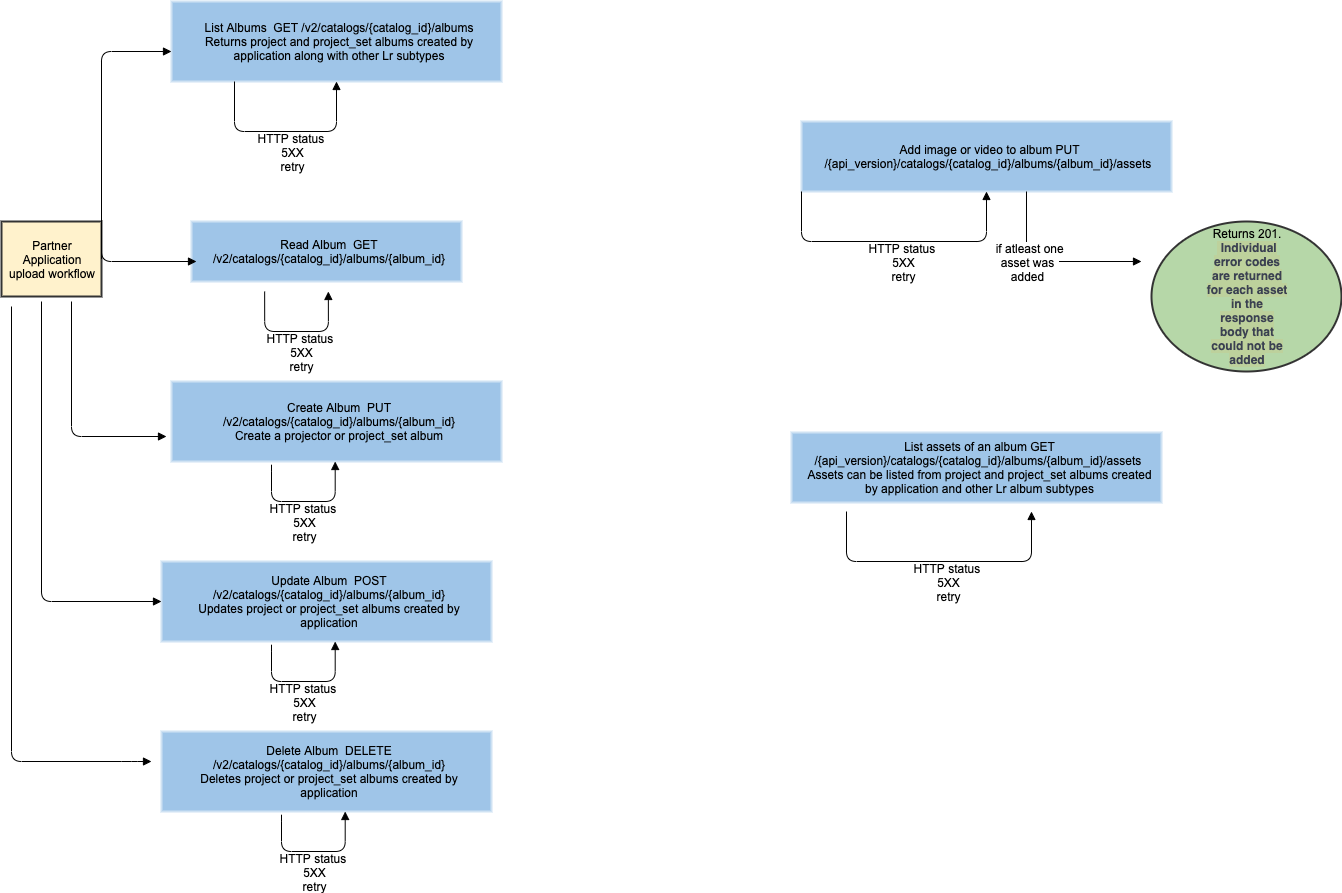

The diagram above was exported from draw.io. Its source (the exported page's mxGraphModel, read from the mxfile embedded in the PNG):
<mxGraphModel dx="1135" dy="296" grid="0" gridSize="10" guides="1" tooltips="1" connect="1" arrows="1" fold="1" page="0" pageScale="1" pageWidth="850" pageHeight="1100" background="#FFFFFF" math="0" shadow="0">
  <root>
    <mxCell id="0" />
    <mxCell id="2" value="Layer 0" parent="0" />
    <mxCell id="22" value="&lt;div style=&quot;width: 93.0px ; height: auto ; word-break: break-word&quot;&gt;&lt;div align=&quot;center&quot;&gt;&lt;span style=&quot;text-decoration: none ; font-family: &amp;#34;arial&amp;#34; ; font-size: 12px ; line-height: 14px&quot;&gt; Partner Application upload workflow&lt;/span&gt;&lt;/div&gt;&lt;/div&gt;" style="shape=rect;shadow=0;strokeWidth=2;fillColor=#fff2cc;strokeColor=#333333;opacity=100.0;html=1;nl2Br=0;verticalAlign=middle;align=center;spacingLeft=8.0;spacingRight=6;whiteSpace=wrap;gliffyId=42;" parent="2" vertex="1">
      <mxGeometry x="60" y="970" width="100" height="75" as="geometry" />
    </mxCell>
    <mxCell id="23" value="&lt;div style=&quot;width: 313.8px ; height: auto ; word-break: break-word&quot;&gt;&lt;div align=&quot;center&quot;&gt;&lt;span style=&quot;text-decoration: none ; font-family: &amp;#34;arial&amp;#34; ; font-size: 12px ; line-height: 14px&quot;&gt;   List Albums&amp;nbsp; GET /v2/catalogs/{catalog_id}/albums&lt;br&gt;Returns project and project_set albums created by application along with other Lr subtypes&lt;/span&gt;&lt;/div&gt;&lt;/div&gt;" style="shape=rect;shadow=0;strokeWidth=2;fillColor=#9fc5e8;strokeColor=#cfe2f3;opacity=100.0;html=1;nl2Br=0;verticalAlign=middle;align=center;spacingLeft=12.6;spacingRight=6;whiteSpace=wrap;gliffyId=44;" parent="2" vertex="1">
      <mxGeometry x="230" y="750" width="330" height="80" as="geometry" />
    </mxCell>
    <mxCell id="24" style="shape=filledEdge;strokeWidth=1;strokeColor=#000000;fillColor=none;startArrow=none;startFill=0;startSize=6;endArrow=block;endFill=1;endSize=6;rounded=1;gliffyId=46;edgeStyle=orthogonalEdgeStyle;exitX=1;exitY=0.5;exitDx=0;exitDy=0;" parent="2" source="22" target="23" edge="1">
      <mxGeometry width="100" height="100" relative="1" as="geometry">
        <mxPoint x="209.93649291992188" y="1005" as="sourcePoint" />
        <Array as="points">
          <mxPoint x="160" y="800" />
        </Array>
      </mxGeometry>
    </mxCell>
    <mxCell id="27" value="&lt;div style=&quot;width: 352.2px ; height: auto ; word-break: break-word&quot;&gt;&lt;div align=&quot;center&quot;&gt;&lt;span style=&quot;text-decoration: none ; font-family: &amp;#34;arial&amp;#34; ; font-size: 12px ; line-height: 14px&quot;&gt; Add image or video to album PUT /{api_version}/catalogs/{catalog_id}/albums/{album_id}/assets&amp;nbsp;&lt;/span&gt;&lt;/div&gt;&lt;/div&gt;" style="shape=rect;shadow=0;strokeWidth=2;fillColor=#9fc5e8;strokeColor=#cfe2f3;opacity=100.0;html=1;nl2Br=0;verticalAlign=middle;align=center;spacingLeft=13.4;spacingRight=6;whiteSpace=wrap;gliffyId=50;" parent="2" vertex="1">
      <mxGeometry x="860" y="870" width="370" height="70" as="geometry" />
    </mxCell>
    <mxCell id="42" style="shape=filledEdge;strokeWidth=1;strokeColor=#000000;fillColor=none;startArrow=none;startFill=0;startSize=6;endArrow=block;endFill=1;endSize=6;rounded=1;html=1;nl2Br=0;gliffyId=81;edgeStyle=orthogonalEdgeStyle;" parent="2" source="23" target="23" edge="1">
      <mxGeometry width="100" height="100" relative="1" as="geometry">
        <Array as="points">
          <mxPoint x="293" y="880" />
          <mxPoint x="395" y="880" />
        </Array>
      </mxGeometry>
    </mxCell>
    <mxCell id="43" value="&lt;div style='width: 80.7969px;height:auto;word-break: break-word;'&gt;&lt;div align=&quot;center&quot;&gt;&lt;span style=&quot;text-decoration: none; font-family: Arial; font-size: 12px; line-height: 14px;&quot;&gt;HTTP status&amp;nbsp;&lt;/span&gt;&lt;/div&gt;&lt;div align=&quot;center&quot;&gt;&lt;span style=&quot;text-decoration: none; font-family: Arial; font-size: 12px; line-height: 14px;&quot;&gt;5XX&lt;/span&gt;&lt;/div&gt;&lt;div align=&quot;center&quot;&gt;&lt;span style=&quot;text-decoration: none; font-family: Arial; font-size: 12px; line-height: 14px;&quot;&gt;retry&lt;/span&gt;&lt;/div&gt;&lt;/div&gt;" style="text;html=1;nl2Br=0;labelBackgroundColor=#FFFFFF;html=1;nl2Br=0;verticalAlign=middle;align=center;spacingLeft=0.0;spacingRight=0;gliffyId=84;" parent="42" vertex="1">
      <mxGeometry x="0.06058764777869308" relative="1" as="geometry">
        <mxPoint y="20" as="offset" />
      </mxGeometry>
    </mxCell>
    <mxCell id="51" style="shape=filledEdge;strokeWidth=1;strokeColor=#000000;fillColor=none;startArrow=none;startFill=0;startSize=6;endArrow=block;endFill=1;endSize=6;rounded=1;html=1;nl2Br=0;gliffyId=95;edgeStyle=orthogonalEdgeStyle;" parent="2" source="27" target="27" edge="1">
      <mxGeometry width="100" height="100" relative="1" as="geometry">
        <Array as="points">
          <mxPoint x="860" y="990" />
          <mxPoint x="1045" y="990" />
        </Array>
      </mxGeometry>
    </mxCell>
    <mxCell id="52" value="&lt;div style='width: 80.7969px;height:auto;word-break: break-word;'&gt;&lt;div align=&quot;center&quot;&gt;&lt;span style=&quot;text-decoration: none; font-family: Arial; font-size: 12px; line-height: 14px;&quot;&gt;HTTP status&amp;nbsp;&lt;/span&gt;&lt;/div&gt;&lt;div align=&quot;center&quot;&gt;&lt;span style=&quot;text-decoration: none; font-family: Arial; font-size: 12px; line-height: 14px;&quot;&gt;5XX&lt;/span&gt;&lt;/div&gt;&lt;div align=&quot;center&quot;&gt;&lt;span style=&quot;text-decoration: none; font-family: Arial; font-size: 12px; line-height: 14px;&quot;&gt;retry&lt;/span&gt;&lt;/div&gt;&lt;/div&gt;" style="text;html=1;nl2Br=0;labelBackgroundColor=#FFFFFF;html=1;nl2Br=0;verticalAlign=middle;align=center;spacingLeft=0.0;spacingRight=0;gliffyId=96;" parent="51" vertex="1">
      <mxGeometry x="0.06058764777869308" relative="1" as="geometry">
        <mxPoint y="20" as="offset" />
      </mxGeometry>
    </mxCell>
    <mxCell id="sCcyE1v6sM4X9VVoExqA-93" style="shape=filledEdge;strokeWidth=1;strokeColor=#000000;fillColor=none;startArrow=none;startFill=0;startSize=6;endArrow=block;endFill=1;endSize=6;rounded=1;html=1;nl2Br=0;gliffyId=240;edgeStyle=orthogonalEdgeStyle;" parent="2" edge="1">
      <mxGeometry width="100" height="100" relative="1" as="geometry">
        <Array as="points">
          <mxPoint x="1085" y="940" />
          <mxPoint x="1085" y="1010" />
          <mxPoint x="1200" y="1010" />
        </Array>
        <mxPoint x="1085" y="940" as="sourcePoint" />
        <mxPoint x="1200" y="1010" as="targetPoint" />
      </mxGeometry>
    </mxCell>
    <mxCell id="sCcyE1v6sM4X9VVoExqA-94" value="&lt;div style=&quot;width: 63.6875px ; height: auto ; word-break: break-word&quot;&gt;&lt;div align=&quot;center&quot;&gt;&lt;span style=&quot;font-family: &amp;#34;arial&amp;#34; ; font-size: 12px ; line-height: 0&quot;&gt;&lt;span style=&quot;line-height: 14px&quot;&gt;if atleast one&lt;/span&gt;&lt;/span&gt;&lt;/div&gt;&lt;div align=&quot;center&quot;&gt;&lt;span style=&quot;font-family: &amp;#34;arial&amp;#34; ; font-size: 12px ; line-height: 0&quot;&gt;&lt;span style=&quot;line-height: 14px&quot;&gt;&amp;nbsp;asset was&amp;nbsp;&lt;/span&gt;&lt;/span&gt;&lt;/div&gt;&lt;div align=&quot;center&quot;&gt;&lt;span style=&quot;font-family: &amp;#34;arial&amp;#34; ; font-size: 12px ; line-height: 0&quot;&gt;&lt;span style=&quot;line-height: 14px&quot;&gt;added&lt;/span&gt;&lt;/span&gt;&lt;/div&gt;&lt;/div&gt;" style="text;html=1;nl2Br=0;labelBackgroundColor=#FFFFFF;html=1;nl2Br=0;verticalAlign=middle;align=center;spacingLeft=0.0;spacingRight=0;gliffyId=243;" parent="sCcyE1v6sM4X9VVoExqA-93" vertex="1">
      <mxGeometry x="-0.24610892930032569" relative="1" as="geometry">
        <mxPoint as="offset" />
      </mxGeometry>
    </mxCell>
    <mxCell id="sCcyE1v6sM4X9VVoExqA-95" value="&lt;div style=&quot;width: 83.0px ; height: auto ; word-break: break-word&quot;&gt;&lt;div align=&quot;center&quot;&gt;&lt;font face=&quot;arial&quot;&gt;Returns 201.&lt;br&gt;&lt;/font&gt;&lt;span style=&quot;color: rgb(59 , 65 , 81) ; font-family: , &amp;#34;adobeclean&amp;#34; , sans-serif ; font-weight: 600 ; background-color: rgba(252 , 161 , 48 , 0.1)&quot;&gt;&amp;nbsp;Individual error codes are returned for each asset in the response body that could not be added&lt;/span&gt;&lt;font face=&quot;arial&quot;&gt;&lt;br&gt;&lt;/font&gt;&lt;/div&gt;&lt;/div&gt;" style="shape=ellipse;perimeter=ellipsePerimeter;shadow=0;strokeWidth=2;fillColor=#b6d7a8;strokeColor=#333333;opacity=100.0;html=1;nl2Br=0;verticalAlign=middle;align=center;spacingLeft=8.0;spacingRight=6;whiteSpace=wrap;gliffyId=241;" parent="2" vertex="1">
      <mxGeometry x="1210" y="970" width="190" height="150" as="geometry" />
    </mxCell>
    <mxCell id="sCcyE1v6sM4X9VVoExqA-96" value="&lt;div style=&quot;width: 313.8px ; height: auto ; word-break: break-word&quot;&gt;&lt;div align=&quot;center&quot;&gt;&lt;span style=&quot;text-decoration: none ; font-family: &amp;#34;arial&amp;#34; ; font-size: 12px ; line-height: 14px&quot;&gt;   Read Album&amp;nbsp; GET /v2/catalogs/{catalog_id}/albums/{album_id}&lt;br&gt;&lt;/span&gt;&lt;/div&gt;&lt;/div&gt;" style="shape=rect;shadow=0;strokeWidth=2;fillColor=#9fc5e8;strokeColor=#cfe2f3;opacity=100.0;html=1;nl2Br=0;verticalAlign=middle;align=center;spacingLeft=12.6;spacingRight=6;whiteSpace=wrap;gliffyId=44;" parent="2" vertex="1">
      <mxGeometry x="250" y="970" width="270" height="60" as="geometry" />
    </mxCell>
    <mxCell id="sCcyE1v6sM4X9VVoExqA-97" style="shape=filledEdge;strokeWidth=1;strokeColor=#000000;fillColor=none;startArrow=none;startFill=0;startSize=6;endArrow=block;endFill=1;endSize=6;rounded=1;html=1;nl2Br=0;gliffyId=81;edgeStyle=orthogonalEdgeStyle;" parent="2" edge="1">
      <mxGeometry width="100" height="100" relative="1" as="geometry">
        <Array as="points">
          <mxPoint x="323.15" y="1080" />
          <mxPoint x="387.15" y="1080" />
        </Array>
        <mxPoint x="323.15" y="1040" as="sourcePoint" />
        <mxPoint x="386.85" y="1040" as="targetPoint" />
      </mxGeometry>
    </mxCell>
    <mxCell id="sCcyE1v6sM4X9VVoExqA-98" value="&lt;div style='width: 80.7969px;height:auto;word-break: break-word;'&gt;&lt;div align=&quot;center&quot;&gt;&lt;span style=&quot;text-decoration: none; font-family: Arial; font-size: 12px; line-height: 14px;&quot;&gt;HTTP status&amp;nbsp;&lt;/span&gt;&lt;/div&gt;&lt;div align=&quot;center&quot;&gt;&lt;span style=&quot;text-decoration: none; font-family: Arial; font-size: 12px; line-height: 14px;&quot;&gt;5XX&lt;/span&gt;&lt;/div&gt;&lt;div align=&quot;center&quot;&gt;&lt;span style=&quot;text-decoration: none; font-family: Arial; font-size: 12px; line-height: 14px;&quot;&gt;retry&lt;/span&gt;&lt;/div&gt;&lt;/div&gt;" style="text;html=1;nl2Br=0;labelBackgroundColor=#FFFFFF;html=1;nl2Br=0;verticalAlign=middle;align=center;spacingLeft=0.0;spacingRight=0;gliffyId=84;" parent="sCcyE1v6sM4X9VVoExqA-97" vertex="1">
      <mxGeometry x="0.06058764777869308" relative="1" as="geometry">
        <mxPoint y="20" as="offset" />
      </mxGeometry>
    </mxCell>
    <mxCell id="sCcyE1v6sM4X9VVoExqA-101" style="shape=filledEdge;strokeWidth=1;strokeColor=#000000;fillColor=none;startArrow=none;startFill=0;startSize=6;endArrow=block;endFill=1;endSize=6;rounded=1;html=1;nl2Br=0;gliffyId=81;edgeStyle=orthogonalEdgeStyle;" parent="2" edge="1">
      <mxGeometry width="100" height="100" relative="1" as="geometry">
        <Array as="points">
          <mxPoint x="160" y="1010" />
        </Array>
        <mxPoint x="160" y="860" as="sourcePoint" />
        <mxPoint x="255" y="1010" as="targetPoint" />
      </mxGeometry>
    </mxCell>
    <mxCell id="sCcyE1v6sM4X9VVoExqA-105" style="shape=filledEdge;strokeWidth=1;strokeColor=#000000;fillColor=none;startArrow=none;startFill=0;startSize=6;endArrow=block;endFill=1;endSize=6;rounded=1;html=1;nl2Br=0;gliffyId=81;edgeStyle=orthogonalEdgeStyle;" parent="2" edge="1">
      <mxGeometry width="100" height="100" relative="1" as="geometry">
        <Array as="points">
          <mxPoint x="130" y="1185" />
          <mxPoint x="225" y="1185" />
        </Array>
        <mxPoint x="130" y="1050" as="sourcePoint" />
        <mxPoint x="225" y="1185" as="targetPoint" />
      </mxGeometry>
    </mxCell>
    <mxCell id="sCcyE1v6sM4X9VVoExqA-106" value="&lt;div style=&quot;width: 313.8px ; height: auto ; word-break: break-word&quot;&gt;&lt;div align=&quot;center&quot;&gt;&lt;span style=&quot;text-decoration: none ; font-family: &amp;#34;arial&amp;#34; ; font-size: 12px ; line-height: 14px&quot;&gt;   Create Album&amp;nbsp; PUT /v2/catalogs/{catalog_id}/albums/{album_id}&lt;br&gt;Create a projector or project_set album&lt;/span&gt;&lt;/div&gt;&lt;/div&gt;" style="shape=rect;shadow=0;strokeWidth=2;fillColor=#9fc5e8;strokeColor=#cfe2f3;opacity=100.0;html=1;nl2Br=0;verticalAlign=middle;align=center;spacingLeft=12.6;spacingRight=6;whiteSpace=wrap;gliffyId=44;" parent="2" vertex="1">
      <mxGeometry x="230" y="1130" width="330" height="80" as="geometry" />
    </mxCell>
    <mxCell id="sCcyE1v6sM4X9VVoExqA-109" style="shape=filledEdge;strokeWidth=1;strokeColor=#000000;fillColor=none;startArrow=none;startFill=0;startSize=6;endArrow=block;endFill=1;endSize=6;rounded=1;html=1;nl2Br=0;gliffyId=81;edgeStyle=orthogonalEdgeStyle;" parent="2" edge="1">
      <mxGeometry width="100" height="100" relative="1" as="geometry">
        <Array as="points">
          <mxPoint x="330" y="1210" />
          <mxPoint x="330" y="1250" />
          <mxPoint x="393.6547546386719" y="1250" />
          <mxPoint x="393.6547546386719" y="1210" />
        </Array>
        <mxPoint x="330" y="1220" as="sourcePoint" />
        <mxPoint x="393.70000000000005" y="1210" as="targetPoint" />
      </mxGeometry>
    </mxCell>
    <mxCell id="sCcyE1v6sM4X9VVoExqA-110" value="&lt;div style='width: 80.7969px;height:auto;word-break: break-word;'&gt;&lt;div align=&quot;center&quot;&gt;&lt;span style=&quot;text-decoration: none; font-family: Arial; font-size: 12px; line-height: 14px;&quot;&gt;HTTP status&amp;nbsp;&lt;/span&gt;&lt;/div&gt;&lt;div align=&quot;center&quot;&gt;&lt;span style=&quot;text-decoration: none; font-family: Arial; font-size: 12px; line-height: 14px;&quot;&gt;5XX&lt;/span&gt;&lt;/div&gt;&lt;div align=&quot;center&quot;&gt;&lt;span style=&quot;text-decoration: none; font-family: Arial; font-size: 12px; line-height: 14px;&quot;&gt;retry&lt;/span&gt;&lt;/div&gt;&lt;/div&gt;" style="text;html=1;nl2Br=0;labelBackgroundColor=#FFFFFF;html=1;nl2Br=0;verticalAlign=middle;align=center;spacingLeft=0.0;spacingRight=0;gliffyId=84;" parent="sCcyE1v6sM4X9VVoExqA-109" vertex="1">
      <mxGeometry x="0.06058764777869308" relative="1" as="geometry">
        <mxPoint y="20" as="offset" />
      </mxGeometry>
    </mxCell>
    <mxCell id="sCcyE1v6sM4X9VVoExqA-111" value="&lt;div style=&quot;width: 313.8px ; height: auto ; word-break: break-word&quot;&gt;&lt;div align=&quot;center&quot;&gt;&lt;span style=&quot;text-decoration: none ; font-family: &amp;#34;arial&amp;#34; ; font-size: 12px ; line-height: 14px&quot;&gt;   Update Album&amp;nbsp; POST /v2/catalogs/{catalog_id}/albums/{album_id}&lt;br&gt;Updates project or project_set albums created by application&lt;br&gt;&lt;/span&gt;&lt;/div&gt;&lt;/div&gt;" style="shape=rect;shadow=0;strokeWidth=2;fillColor=#9fc5e8;strokeColor=#cfe2f3;opacity=100.0;html=1;nl2Br=0;verticalAlign=middle;align=center;spacingLeft=12.6;spacingRight=6;whiteSpace=wrap;gliffyId=44;" parent="2" vertex="1">
      <mxGeometry x="220" y="1310" width="330" height="80" as="geometry" />
    </mxCell>
    <mxCell id="sCcyE1v6sM4X9VVoExqA-112" style="shape=filledEdge;strokeWidth=1;strokeColor=#000000;fillColor=none;startArrow=none;startFill=0;startSize=6;endArrow=block;endFill=1;endSize=6;rounded=1;html=1;nl2Br=0;gliffyId=81;edgeStyle=orthogonalEdgeStyle;" parent="2" edge="1">
      <mxGeometry width="100" height="100" relative="1" as="geometry">
        <Array as="points">
          <mxPoint x="330" y="1390" />
          <mxPoint x="330" y="1430" />
          <mxPoint x="393.6547546386719" y="1430" />
          <mxPoint x="393.6547546386719" y="1390" />
        </Array>
        <mxPoint x="330" y="1400" as="sourcePoint" />
        <mxPoint x="393.70000000000005" y="1390" as="targetPoint" />
      </mxGeometry>
    </mxCell>
    <mxCell id="sCcyE1v6sM4X9VVoExqA-113" value="&lt;div style='width: 80.7969px;height:auto;word-break: break-word;'&gt;&lt;div align=&quot;center&quot;&gt;&lt;span style=&quot;text-decoration: none; font-family: Arial; font-size: 12px; line-height: 14px;&quot;&gt;HTTP status&amp;nbsp;&lt;/span&gt;&lt;/div&gt;&lt;div align=&quot;center&quot;&gt;&lt;span style=&quot;text-decoration: none; font-family: Arial; font-size: 12px; line-height: 14px;&quot;&gt;5XX&lt;/span&gt;&lt;/div&gt;&lt;div align=&quot;center&quot;&gt;&lt;span style=&quot;text-decoration: none; font-family: Arial; font-size: 12px; line-height: 14px;&quot;&gt;retry&lt;/span&gt;&lt;/div&gt;&lt;/div&gt;" style="text;html=1;nl2Br=0;labelBackgroundColor=#FFFFFF;html=1;nl2Br=0;verticalAlign=middle;align=center;spacingLeft=0.0;spacingRight=0;gliffyId=84;" parent="sCcyE1v6sM4X9VVoExqA-112" vertex="1">
      <mxGeometry x="0.06058764777869308" relative="1" as="geometry">
        <mxPoint y="20" as="offset" />
      </mxGeometry>
    </mxCell>
    <mxCell id="sCcyE1v6sM4X9VVoExqA-114" style="shape=filledEdge;strokeWidth=1;strokeColor=#000000;fillColor=none;startArrow=none;startFill=0;startSize=6;endArrow=block;endFill=1;endSize=6;rounded=1;html=1;nl2Br=0;gliffyId=81;edgeStyle=orthogonalEdgeStyle;entryX=0;entryY=0.5;entryDx=0;entryDy=0;" parent="2" target="sCcyE1v6sM4X9VVoExqA-111" edge="1">
      <mxGeometry width="100" height="100" relative="1" as="geometry">
        <Array as="points">
          <mxPoint x="100" y="1350" />
        </Array>
        <mxPoint x="100" y="1050" as="sourcePoint" />
        <mxPoint x="195" y="1185" as="targetPoint" />
      </mxGeometry>
    </mxCell>
    <mxCell id="sCcyE1v6sM4X9VVoExqA-115" value="&lt;div style=&quot;width: 313.8px ; height: auto ; word-break: break-word&quot;&gt;&lt;div align=&quot;center&quot;&gt;&lt;span style=&quot;text-decoration: none ; font-family: &amp;#34;arial&amp;#34; ; font-size: 12px ; line-height: 14px&quot;&gt;   Delete Album&amp;nbsp; DELETE /v2/catalogs/{catalog_id}/albums/{album_id}&lt;br&gt;Deletes project or project_set albums created by application&lt;br&gt;&lt;/span&gt;&lt;/div&gt;&lt;/div&gt;" style="shape=rect;shadow=0;strokeWidth=2;fillColor=#9fc5e8;strokeColor=#cfe2f3;opacity=100.0;html=1;nl2Br=0;verticalAlign=middle;align=center;spacingLeft=12.6;spacingRight=6;whiteSpace=wrap;gliffyId=44;" parent="2" vertex="1">
      <mxGeometry x="220" y="1480" width="330" height="80" as="geometry" />
    </mxCell>
    <mxCell id="sCcyE1v6sM4X9VVoExqA-116" style="shape=filledEdge;strokeWidth=1;strokeColor=#000000;fillColor=none;startArrow=none;startFill=0;startSize=6;endArrow=block;endFill=1;endSize=6;rounded=1;html=1;nl2Br=0;gliffyId=81;edgeStyle=orthogonalEdgeStyle;" parent="2" edge="1">
      <mxGeometry width="100" height="100" relative="1" as="geometry">
        <Array as="points">
          <mxPoint x="340" y="1560" />
          <mxPoint x="340" y="1600" />
          <mxPoint x="403.6547546386719" y="1600" />
          <mxPoint x="403.6547546386719" y="1560" />
        </Array>
        <mxPoint x="340" y="1570" as="sourcePoint" />
        <mxPoint x="403.70000000000005" y="1560" as="targetPoint" />
      </mxGeometry>
    </mxCell>
    <mxCell id="sCcyE1v6sM4X9VVoExqA-117" value="&lt;div style='width: 80.7969px;height:auto;word-break: break-word;'&gt;&lt;div align=&quot;center&quot;&gt;&lt;span style=&quot;text-decoration: none; font-family: Arial; font-size: 12px; line-height: 14px;&quot;&gt;HTTP status&amp;nbsp;&lt;/span&gt;&lt;/div&gt;&lt;div align=&quot;center&quot;&gt;&lt;span style=&quot;text-decoration: none; font-family: Arial; font-size: 12px; line-height: 14px;&quot;&gt;5XX&lt;/span&gt;&lt;/div&gt;&lt;div align=&quot;center&quot;&gt;&lt;span style=&quot;text-decoration: none; font-family: Arial; font-size: 12px; line-height: 14px;&quot;&gt;retry&lt;/span&gt;&lt;/div&gt;&lt;/div&gt;" style="text;html=1;nl2Br=0;labelBackgroundColor=#FFFFFF;html=1;nl2Br=0;verticalAlign=middle;align=center;spacingLeft=0.0;spacingRight=0;gliffyId=84;" parent="sCcyE1v6sM4X9VVoExqA-116" vertex="1">
      <mxGeometry x="0.06058764777869308" relative="1" as="geometry">
        <mxPoint y="20" as="offset" />
      </mxGeometry>
    </mxCell>
    <mxCell id="sCcyE1v6sM4X9VVoExqA-118" style="shape=filledEdge;strokeWidth=1;strokeColor=#000000;fillColor=none;startArrow=none;startFill=0;startSize=6;endArrow=block;endFill=1;endSize=6;rounded=1;html=1;nl2Br=0;gliffyId=81;edgeStyle=orthogonalEdgeStyle;" parent="2" edge="1">
      <mxGeometry width="100" height="100" relative="1" as="geometry">
        <Array as="points">
          <mxPoint x="70" y="1510" />
          <mxPoint x="190" y="1510" />
        </Array>
        <mxPoint x="70" y="1055" as="sourcePoint" />
        <mxPoint x="210" y="1510" as="targetPoint" />
      </mxGeometry>
    </mxCell>
    <mxCell id="sCcyE1v6sM4X9VVoExqA-119" value="&lt;div style=&quot;width: 352.2px ; height: auto ; word-break: break-word&quot;&gt;&lt;div align=&quot;center&quot;&gt;&lt;span style=&quot;text-decoration: none ; font-family: &amp;#34;arial&amp;#34; ; font-size: 12px ; line-height: 14px&quot;&gt; List assets of an album GET /{api_version}/catalogs/{catalog_id}/albums/{album_id}/assets&amp;nbsp;&lt;br&gt;Assets can be listed from project and project_set albums created by application and other Lr album subtypes&lt;br&gt;&lt;/span&gt;&lt;/div&gt;&lt;/div&gt;" style="shape=rect;shadow=0;strokeWidth=2;fillColor=#9fc5e8;strokeColor=#cfe2f3;opacity=100.0;html=1;nl2Br=0;verticalAlign=middle;align=center;spacingLeft=13.4;spacingRight=6;whiteSpace=wrap;gliffyId=50;" parent="2" vertex="1">
      <mxGeometry x="850" y="1181" width="370" height="70" as="geometry" />
    </mxCell>
    <mxCell id="sCcyE1v6sM4X9VVoExqA-120" style="shape=filledEdge;strokeWidth=1;strokeColor=#000000;fillColor=none;startArrow=none;startFill=0;startSize=6;endArrow=block;endFill=1;endSize=6;rounded=1;html=1;nl2Br=0;gliffyId=95;edgeStyle=orthogonalEdgeStyle;" parent="2" edge="1">
      <mxGeometry width="100" height="100" relative="1" as="geometry">
        <Array as="points">
          <mxPoint x="905" y="1310" />
          <mxPoint x="1090" y="1310" />
        </Array>
        <mxPoint x="905" y="1260" as="sourcePoint" />
        <mxPoint x="1090" y="1260" as="targetPoint" />
      </mxGeometry>
    </mxCell>
    <mxCell id="sCcyE1v6sM4X9VVoExqA-121" value="&lt;div style='width: 80.7969px;height:auto;word-break: break-word;'&gt;&lt;div align=&quot;center&quot;&gt;&lt;span style=&quot;text-decoration: none; font-family: Arial; font-size: 12px; line-height: 14px;&quot;&gt;HTTP status&amp;nbsp;&lt;/span&gt;&lt;/div&gt;&lt;div align=&quot;center&quot;&gt;&lt;span style=&quot;text-decoration: none; font-family: Arial; font-size: 12px; line-height: 14px;&quot;&gt;5XX&lt;/span&gt;&lt;/div&gt;&lt;div align=&quot;center&quot;&gt;&lt;span style=&quot;text-decoration: none; font-family: Arial; font-size: 12px; line-height: 14px;&quot;&gt;retry&lt;/span&gt;&lt;/div&gt;&lt;/div&gt;" style="text;html=1;nl2Br=0;labelBackgroundColor=#FFFFFF;html=1;nl2Br=0;verticalAlign=middle;align=center;spacingLeft=0.0;spacingRight=0;gliffyId=96;" parent="sCcyE1v6sM4X9VVoExqA-120" vertex="1">
      <mxGeometry x="0.06058764777869308" relative="1" as="geometry">
        <mxPoint y="20" as="offset" />
      </mxGeometry>
    </mxCell>
  </root>
</mxGraphModel>